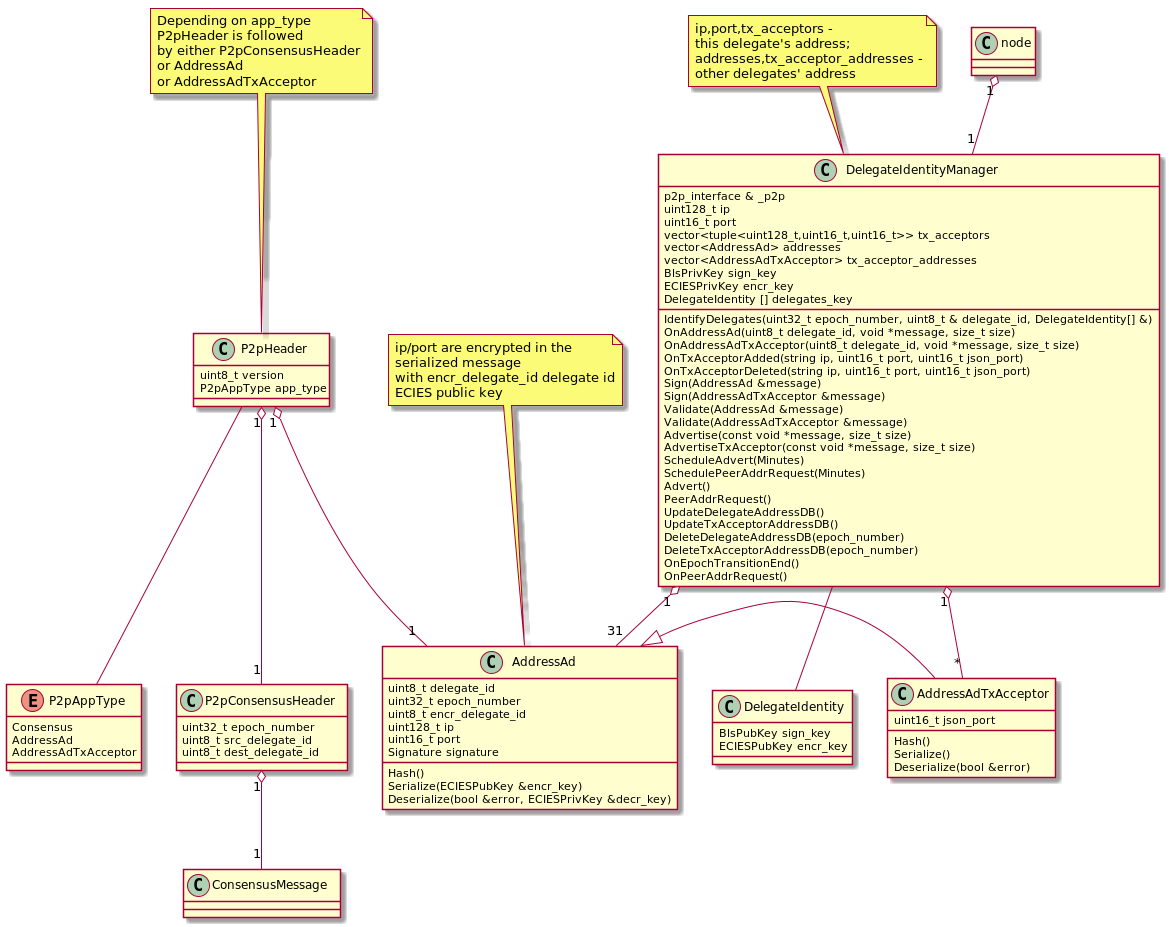

The diagram above was rendered by PlantUML. Its source (embedded in the PNG):
@startuml

class DelegateIdentity {
    BlsPubKey sign_key
    ECIESPubKey encr_key
}

enum P2pAppType {
    Consensus
    AddressAd
    AddressAdTxAcceptor
}

class P2pHeader {
    uint8_t version
    P2pAppType app_type
}

note top of P2pHeader : Depending on app_type\nP2pHeader is followed\nby either P2pConsensusHeader\nor AddressAd\nor AddressAdTxAcceptor

P2pHeader -- P2pAppType

class P2pConsensusHeader {
    uint32_t epoch_number
    uint8_t src_delegate_id
    uint8_t dest_delegate_id
}

class AddressAd {
    uint8_t delegate_id
    uint32_t epoch_number
    uint8_t encr_delegate_id
    uint128_t ip
    uint16_t port
    Signature signature
    Hash()
    Serialize(ECIESPubKey &encr_key)
    Deserialize(bool &error, ECIESPrivKey &decr_key)
}

note top of AddressAd : ip/port are encrypted in the\nserialized message\nwith encr_delegate_id delegate id\nECIES public key

class AddressAdTxAcceptor {
    uint16_t json_port
    Hash()
    Serialize()
    Deserialize(bool &error)
}

AddressAd <|- AddressAdTxAcceptor

P2pHeader "1" o-- "1" P2pConsensusHeader

P2pConsensusHeader "1" o-- "1" ConsensusMessage
P2pHeader "1" o-- "1" AddressAd

DelegateIdentityManager -- DelegateIdentity

class DelegateIdentityManager {
    p2p_interface & _p2p
    uint128_t ip
    uint16_t port
    vector<tuple<uint128_t,uint16_t,uint16_t>> tx_acceptors
    vector<AddressAd> addresses
    vector<AddressAdTxAcceptor> tx_acceptor_addresses
    BlsPrivKey sign_key
    ECIESPrivKey encr_key
    DelegateIdentity [] delegates_key
    IdentifyDelegates(uint32_t epoch_number, uint8_t & delegate_id, DelegateIdentity[] &)
    OnAddressAd(uint8_t delegate_id, void *message, size_t size)
    OnAddressAdTxAcceptor(uint8_t delegate_id, void *message, size_t size)
    OnTxAcceptorAdded(string ip, uint16_t port, uint16_t json_port)
    OnTxAcceptorDeleted(string ip, uint16_t port, uint16_t json_port)
    Sign(AddressAd &message)
    Sign(AddressAdTxAcceptor &message)
    Validate(AddressAd &message)
    Validate(AddressAdTxAcceptor &message)
    Advertise(const void *message, size_t size)
    AdvertiseTxAcceptor(const void *message, size_t size)
    ScheduleAdvert(Minutes)
    SchedulePeerAddrRequest(Minutes)
    Advert()
    PeerAddrRequest()
    UpdateDelegateAddressDB()
    UpdateTxAcceptorAddressDB()
    DeleteDelegateAddressDB(epoch_number)
    DeleteTxAcceptorAddressDB(epoch_number)
    OnEpochTransitionEnd()
    OnPeerAddrRequest()
}

note top of DelegateIdentityManager : ip,port,tx_acceptors -\nthis delegate's address;\naddresses,tx_acceptor_addresses -\nother delegates' address

DelegateIdentityManager "1" o-- "31" AddressAd
DelegateIdentityManager "1" o-- "*" AddressAdTxAcceptor

class node

node "1" o-- "1" DelegateIdentityManager

@enduml